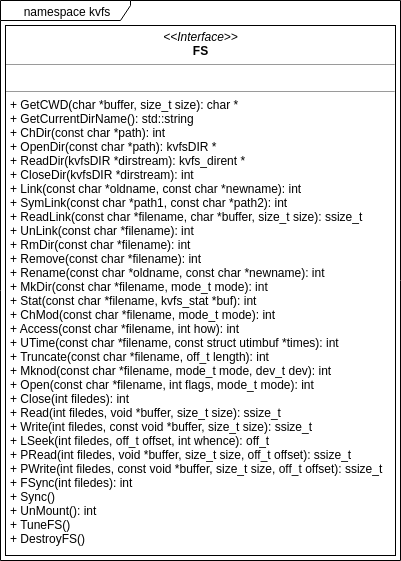

The diagram above was exported from draw.io. Its source (the exported page's mxGraphModel, read from the mxfile embedded in the PNG):
<mxGraphModel dx="1065" dy="596" grid="1" gridSize="10" guides="1" tooltips="1" connect="1" arrows="1" fold="1" page="1" pageScale="1" pageWidth="1169" pageHeight="827" math="0" shadow="0">
  <root>
    <mxCell id="0" />
    <mxCell id="1" parent="0" />
    <mxCell id="1v0rAdDh7-xcZthHxeY4-1" value="namespace kvfs" style="shape=umlFrame;whiteSpace=wrap;html=1;width=130;height=20;" parent="1" vertex="1">
      <mxGeometry x="60" y="10" width="400" height="560" as="geometry" />
    </mxCell>
    <mxCell id="l0SWcjaIA4nLDTxmRbjp-1" value="&lt;p style=&quot;margin: 0px ; margin-top: 4px ; text-align: center&quot;&gt;&lt;i&gt;&amp;lt;&amp;lt;Interface&amp;gt;&amp;gt;&lt;/i&gt;&lt;br&gt;&lt;b&gt;FS&lt;/b&gt;&lt;/p&gt;&lt;hr size=&quot;1&quot;&gt;&lt;p style=&quot;margin: 0px ; margin-left: 4px&quot;&gt;&lt;br&gt;&lt;/p&gt;&lt;hr size=&quot;1&quot;&gt;&lt;p style=&quot;margin: 0px ; margin-left: 4px&quot;&gt;+ GetCWD(char *buffer, size_t size): char *&lt;br&gt;+ GetCurrentDirName(): std::string&lt;/p&gt;&lt;p style=&quot;margin: 0px ; margin-left: 4px&quot;&gt;+&amp;nbsp;ChDir(const char *path): int&lt;/p&gt;&lt;p style=&quot;margin: 0px ; margin-left: 4px&quot;&gt;+&amp;nbsp;OpenDir(const char *path): kvfsDIR *&lt;/p&gt;&lt;p style=&quot;margin: 0px ; margin-left: 4px&quot;&gt;+&amp;nbsp;ReadDir(kvfsDIR *dirstream): kvfs_dirent *&lt;/p&gt;&lt;p style=&quot;margin: 0px ; margin-left: 4px&quot;&gt;+&amp;nbsp;CloseDir(kvfsDIR *dirstream): int&lt;/p&gt;&lt;p style=&quot;margin: 0px ; margin-left: 4px&quot;&gt;+&amp;nbsp;Link(const char *oldname, const char *newname): int&lt;/p&gt;&lt;p style=&quot;margin: 0px ; margin-left: 4px&quot;&gt;+&amp;nbsp;SymLink(const char *path1, const char *path2): int&lt;/p&gt;&lt;p style=&quot;margin: 0px ; margin-left: 4px&quot;&gt;+&amp;nbsp;ReadLink(const char *filename, char *buffer, size_t size): ssize_t&lt;/p&gt;&lt;p style=&quot;margin: 0px ; margin-left: 4px&quot;&gt;+&amp;nbsp;UnLink(const char *filename): int&lt;/p&gt;&lt;p style=&quot;margin: 0px ; margin-left: 4px&quot;&gt;+&amp;nbsp;RmDir(const char *filename): int&lt;/p&gt;&lt;p style=&quot;margin: 0px ; margin-left: 4px&quot;&gt;+&amp;nbsp;Remove(const char *filename): int&lt;/p&gt;&lt;p style=&quot;margin: 0px ; margin-left: 4px&quot;&gt;+&amp;nbsp;Rename(const char *oldname, const char *newname): int&lt;/p&gt;&lt;p style=&quot;margin: 0px ; margin-left: 4px&quot;&gt;+&amp;nbsp;MkDir(const char *filename, mode_t mode): int&lt;/p&gt;&lt;p style=&quot;margin: 0px ; margin-left: 4px&quot;&gt;+&amp;nbsp;Stat(const char *filename, kvfs_stat *buf): int&lt;/p&gt;&lt;p style=&quot;margin: 0px ; margin-left: 4px&quot;&gt;+&amp;nbsp;ChMod(const char *filename, mode_t mode): int&lt;/p&gt;&lt;p style=&quot;margin: 0px ; margin-left: 4px&quot;&gt;+&amp;nbsp;Access(const char *filename, int how): int&lt;/p&gt;&lt;p style=&quot;margin: 0px ; margin-left: 4px&quot;&gt;+&amp;nbsp;UTime(const char *filename, const struct utimbuf *times): int&lt;/p&gt;&lt;p style=&quot;margin: 0px ; margin-left: 4px&quot;&gt;+&amp;nbsp;Truncate(const char *filename, off_t length): int&lt;/p&gt;&lt;p style=&quot;margin: 0px ; margin-left: 4px&quot;&gt;+&amp;nbsp;Mknod(const char *filename, mode_t mode, dev_t dev): int&lt;/p&gt;&lt;p style=&quot;margin: 0px ; margin-left: 4px&quot;&gt;+&amp;nbsp;Open(const char *filename, int flags, mode_t mode): int&lt;/p&gt;&lt;p style=&quot;margin: 0px ; margin-left: 4px&quot;&gt;+&amp;nbsp;Close(int filedes): int&lt;/p&gt;&lt;p style=&quot;margin: 0px ; margin-left: 4px&quot;&gt;+&amp;nbsp;Read(int filedes, void *buffer, size_t size): ssize_t&lt;/p&gt;&lt;p style=&quot;margin: 0px ; margin-left: 4px&quot;&gt;+&amp;nbsp;Write(int filedes, const void *buffer, size_t size): ssize_t&lt;/p&gt;&lt;p style=&quot;margin: 0px ; margin-left: 4px&quot;&gt;+&amp;nbsp;LSeek(int filedes, off_t offset, int whence): off_t&lt;/p&gt;&lt;p style=&quot;margin: 0px ; margin-left: 4px&quot;&gt;+&amp;nbsp;PRead(int filedes, void *buffer, size_t size, off_t offset): ssize_t&lt;/p&gt;&lt;p style=&quot;margin: 0px ; margin-left: 4px&quot;&gt;+&amp;nbsp;PWrite(int filedes, const void *buffer, size_t size, off_t offset): ssize_t&lt;/p&gt;&lt;p style=&quot;margin: 0px ; margin-left: 4px&quot;&gt;+&amp;nbsp;FSync(int filedes): int&lt;/p&gt;&lt;p style=&quot;margin: 0px ; margin-left: 4px&quot;&gt;+&amp;nbsp;Sync()&lt;/p&gt;&lt;p style=&quot;margin: 0px ; margin-left: 4px&quot;&gt;+&amp;nbsp;UnMount(): int&lt;/p&gt;&lt;p style=&quot;margin: 0px ; margin-left: 4px&quot;&gt;+&amp;nbsp;TuneFS()&lt;/p&gt;&lt;p style=&quot;margin: 0px ; margin-left: 4px&quot;&gt;+&amp;nbsp;DestroyFS()&lt;/p&gt;&lt;p style=&quot;margin: 0px ; margin-left: 4px&quot;&gt;&lt;br&gt;&lt;/p&gt;" style="verticalAlign=top;align=left;overflow=fill;fontSize=12;fontFamily=Helvetica;html=1;" parent="1" vertex="1">
      <mxGeometry x="65" y="35" width="390" height="530" as="geometry" />
    </mxCell>
  </root>
</mxGraphModel>